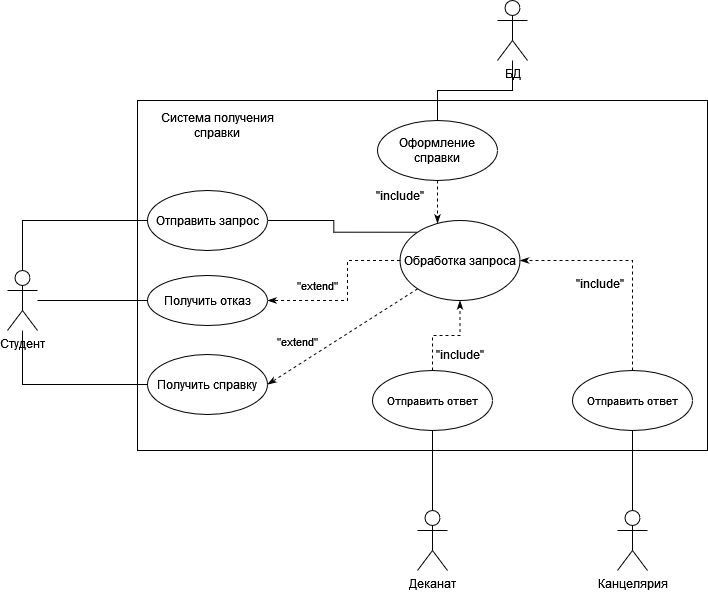

The diagram above was exported from draw.io. Its source (the exported page's mxGraphModel, read from the mxfile embedded in the PNG):
<mxGraphModel dx="868" dy="440" grid="1" gridSize="10" guides="1" tooltips="1" connect="1" arrows="1" fold="1" page="1" pageScale="1" pageWidth="1169" pageHeight="827" math="0" shadow="0">
  <root>
    <mxCell id="0" />
    <mxCell id="1" parent="0" />
    <mxCell id="34-MMoHciH-BDa2tw0w4-1" value="" style="rounded=0;whiteSpace=wrap;html=1;" parent="1" vertex="1">
      <mxGeometry x="250" y="130" width="570" height="350" as="geometry" />
    </mxCell>
    <mxCell id="34-MMoHciH-BDa2tw0w4-40" style="edgeStyle=orthogonalEdgeStyle;rounded=0;orthogonalLoop=1;jettySize=auto;html=1;entryX=0;entryY=0.5;entryDx=0;entryDy=0;fontSize=11;endArrow=none;endFill=0;" parent="1" source="34-MMoHciH-BDa2tw0w4-2" target="34-MMoHciH-BDa2tw0w4-4" edge="1">
      <mxGeometry relative="1" as="geometry">
        <Array as="points">
          <mxPoint x="135" y="250" />
        </Array>
      </mxGeometry>
    </mxCell>
    <mxCell id="34-MMoHciH-BDa2tw0w4-2" value="Студент" style="shape=umlActor;verticalLabelPosition=bottom;verticalAlign=top;html=1;outlineConnect=0;" parent="1" vertex="1">
      <mxGeometry x="120" y="300" width="30" height="60" as="geometry" />
    </mxCell>
    <mxCell id="34-MMoHciH-BDa2tw0w4-3" value="Система получения справки" style="text;html=1;strokeColor=none;fillColor=none;align=center;verticalAlign=middle;whiteSpace=wrap;rounded=0;" parent="1" vertex="1">
      <mxGeometry x="270" y="140" width="120" height="30" as="geometry" />
    </mxCell>
    <mxCell id="34-MMoHciH-BDa2tw0w4-37" style="edgeStyle=orthogonalEdgeStyle;rounded=0;orthogonalLoop=1;jettySize=auto;html=1;entryX=0;entryY=0;entryDx=0;entryDy=0;fontSize=11;endArrow=none;endFill=0;" parent="1" source="34-MMoHciH-BDa2tw0w4-4" target="34-MMoHciH-BDa2tw0w4-11" edge="1">
      <mxGeometry relative="1" as="geometry" />
    </mxCell>
    <mxCell id="34-MMoHciH-BDa2tw0w4-4" value="Отправить запрос" style="ellipse;whiteSpace=wrap;html=1;" parent="1" vertex="1">
      <mxGeometry x="260" y="220" width="120" height="60" as="geometry" />
    </mxCell>
    <mxCell id="34-MMoHciH-BDa2tw0w4-39" style="edgeStyle=orthogonalEdgeStyle;rounded=0;orthogonalLoop=1;jettySize=auto;html=1;fontSize=11;endArrow=none;endFill=0;" parent="1" source="34-MMoHciH-BDa2tw0w4-5" target="34-MMoHciH-BDa2tw0w4-2" edge="1">
      <mxGeometry relative="1" as="geometry" />
    </mxCell>
    <mxCell id="34-MMoHciH-BDa2tw0w4-5" value="Получить справку" style="ellipse;whiteSpace=wrap;html=1;" parent="1" vertex="1">
      <mxGeometry x="260" y="384" width="120" height="60" as="geometry" />
    </mxCell>
    <mxCell id="34-MMoHciH-BDa2tw0w4-6" value="Деканат" style="shape=umlActor;verticalLabelPosition=bottom;verticalAlign=top;html=1;outlineConnect=0;" parent="1" vertex="1">
      <mxGeometry x="530" y="540" width="30" height="60" as="geometry" />
    </mxCell>
    <mxCell id="34-MMoHciH-BDa2tw0w4-13" style="edgeStyle=orthogonalEdgeStyle;rounded=0;orthogonalLoop=1;jettySize=auto;html=1;endArrow=none;endFill=0;" parent="1" source="34-MMoHciH-BDa2tw0w4-7" target="34-MMoHciH-BDa2tw0w4-12" edge="1">
      <mxGeometry relative="1" as="geometry" />
    </mxCell>
    <mxCell id="34-MMoHciH-BDa2tw0w4-7" value="БД" style="shape=umlActor;verticalLabelPosition=bottom;verticalAlign=top;html=1;outlineConnect=0;" parent="1" vertex="1">
      <mxGeometry x="610" y="30" width="30" height="60" as="geometry" />
    </mxCell>
    <mxCell id="34-MMoHciH-BDa2tw0w4-44" style="edgeStyle=orthogonalEdgeStyle;rounded=0;orthogonalLoop=1;jettySize=auto;html=1;fontSize=11;endArrow=none;endFill=0;" parent="1" source="34-MMoHciH-BDa2tw0w4-8" target="34-MMoHciH-BDa2tw0w4-43" edge="1">
      <mxGeometry relative="1" as="geometry">
        <Array as="points">
          <mxPoint x="745" y="530" />
          <mxPoint x="745" y="530" />
        </Array>
      </mxGeometry>
    </mxCell>
    <mxCell id="34-MMoHciH-BDa2tw0w4-8" value="Канцелярия" style="shape=umlActor;verticalLabelPosition=bottom;verticalAlign=top;html=1;outlineConnect=0;" parent="1" vertex="1">
      <mxGeometry x="730" y="540" width="30" height="60" as="geometry" />
    </mxCell>
    <mxCell id="34-MMoHciH-BDa2tw0w4-18" style="edgeStyle=orthogonalEdgeStyle;rounded=0;orthogonalLoop=1;jettySize=auto;html=1;endArrow=none;endFill=0;entryX=0.5;entryY=0;entryDx=0;entryDy=0;entryPerimeter=0;exitX=0.5;exitY=1;exitDx=0;exitDy=0;" parent="1" source="34-MMoHciH-BDa2tw0w4-41" target="34-MMoHciH-BDa2tw0w4-6" edge="1">
      <mxGeometry relative="1" as="geometry" />
    </mxCell>
    <mxCell id="34-MMoHciH-BDa2tw0w4-19" value="" style="edgeStyle=orthogonalEdgeStyle;rounded=0;orthogonalLoop=1;jettySize=auto;html=1;dashed=1;endArrow=classicThin;endFill=1;entryX=1;entryY=0.5;entryDx=0;entryDy=0;entryPerimeter=0;" parent="1" source="34-MMoHciH-BDa2tw0w4-11" target="34-MMoHciH-BDa2tw0w4-16" edge="1">
      <mxGeometry relative="1" as="geometry">
        <Array as="points">
          <mxPoint x="460" y="290" />
          <mxPoint x="460" y="330" />
        </Array>
      </mxGeometry>
    </mxCell>
    <mxCell id="34-MMoHciH-BDa2tw0w4-11" value="Обработка запроса" style="ellipse;whiteSpace=wrap;html=1;" parent="1" vertex="1">
      <mxGeometry x="512.5" y="250" width="120" height="80" as="geometry" />
    </mxCell>
    <mxCell id="34-MMoHciH-BDa2tw0w4-14" style="edgeStyle=orthogonalEdgeStyle;rounded=0;orthogonalLoop=1;jettySize=auto;html=1;dashed=1;endArrow=classicThin;endFill=1;" parent="1" source="34-MMoHciH-BDa2tw0w4-12" target="34-MMoHciH-BDa2tw0w4-11" edge="1">
      <mxGeometry relative="1" as="geometry">
        <Array as="points">
          <mxPoint x="550" y="230" />
          <mxPoint x="550" y="230" />
        </Array>
      </mxGeometry>
    </mxCell>
    <mxCell id="34-MMoHciH-BDa2tw0w4-12" value="Оформление справки" style="ellipse;whiteSpace=wrap;html=1;" parent="1" vertex="1">
      <mxGeometry x="490" y="150" width="120" height="60" as="geometry" />
    </mxCell>
    <mxCell id="34-MMoHciH-BDa2tw0w4-15" value="&quot;include&quot;" style="text;html=1;strokeColor=none;fillColor=none;align=center;verticalAlign=middle;whiteSpace=wrap;rounded=0;" parent="1" vertex="1">
      <mxGeometry x="490" y="220" width="45" height="10" as="geometry" />
    </mxCell>
    <mxCell id="34-MMoHciH-BDa2tw0w4-38" style="edgeStyle=orthogonalEdgeStyle;rounded=0;orthogonalLoop=1;jettySize=auto;html=1;fontSize=11;endArrow=none;endFill=0;" parent="1" source="34-MMoHciH-BDa2tw0w4-16" target="34-MMoHciH-BDa2tw0w4-2" edge="1">
      <mxGeometry relative="1" as="geometry" />
    </mxCell>
    <mxCell id="34-MMoHciH-BDa2tw0w4-16" value="Получить отказ" style="ellipse;whiteSpace=wrap;html=1;" parent="1" vertex="1">
      <mxGeometry x="260" y="305" width="120" height="50" as="geometry" />
    </mxCell>
    <mxCell id="34-MMoHciH-BDa2tw0w4-21" value="" style="endArrow=classicThin;dashed=1;html=1;rounded=0;exitX=0;exitY=1;exitDx=0;exitDy=0;endFill=1;entryX=1;entryY=0.5;entryDx=0;entryDy=0;" parent="1" source="34-MMoHciH-BDa2tw0w4-11" target="34-MMoHciH-BDa2tw0w4-5" edge="1">
      <mxGeometry width="50" height="50" relative="1" as="geometry">
        <mxPoint x="460" y="360" as="sourcePoint" />
        <mxPoint x="500" y="320" as="targetPoint" />
      </mxGeometry>
    </mxCell>
    <mxCell id="34-MMoHciH-BDa2tw0w4-26" value="&quot;extend&quot;" style="text;html=1;strokeColor=none;fillColor=none;align=center;verticalAlign=middle;whiteSpace=wrap;rounded=0;fontSize=11;" parent="1" vertex="1">
      <mxGeometry x="390" y="366" width="40" height="10" as="geometry" />
    </mxCell>
    <mxCell id="34-MMoHciH-BDa2tw0w4-31" value="&quot;extend&quot;" style="text;html=1;strokeColor=none;fillColor=none;align=center;verticalAlign=middle;whiteSpace=wrap;rounded=0;fontSize=11;" parent="1" vertex="1">
      <mxGeometry x="410" y="310" width="40" height="10" as="geometry" />
    </mxCell>
    <mxCell id="34-MMoHciH-BDa2tw0w4-42" style="edgeStyle=orthogonalEdgeStyle;rounded=0;orthogonalLoop=1;jettySize=auto;html=1;fontSize=11;endArrow=classicThin;endFill=1;dashed=1;" parent="1" source="34-MMoHciH-BDa2tw0w4-41" target="34-MMoHciH-BDa2tw0w4-11" edge="1">
      <mxGeometry relative="1" as="geometry" />
    </mxCell>
    <mxCell id="34-MMoHciH-BDa2tw0w4-41" value="Отправить ответ" style="ellipse;whiteSpace=wrap;html=1;fontSize=11;" parent="1" vertex="1">
      <mxGeometry x="485" y="400" width="120" height="60" as="geometry" />
    </mxCell>
    <mxCell id="34-MMoHciH-BDa2tw0w4-46" style="edgeStyle=orthogonalEdgeStyle;rounded=0;orthogonalLoop=1;jettySize=auto;html=1;entryX=1;entryY=0.5;entryDx=0;entryDy=0;fontSize=11;endArrow=classicThin;endFill=1;dashed=1;" parent="1" source="34-MMoHciH-BDa2tw0w4-43" target="34-MMoHciH-BDa2tw0w4-11" edge="1">
      <mxGeometry relative="1" as="geometry">
        <Array as="points">
          <mxPoint x="745" y="290" />
        </Array>
      </mxGeometry>
    </mxCell>
    <mxCell id="34-MMoHciH-BDa2tw0w4-43" value="Отправить ответ" style="ellipse;whiteSpace=wrap;html=1;fontSize=11;" parent="1" vertex="1">
      <mxGeometry x="685" y="400" width="120" height="60" as="geometry" />
    </mxCell>
    <mxCell id="34-MMoHciH-BDa2tw0w4-47" value="&quot;include&quot;" style="text;html=1;strokeColor=none;fillColor=none;align=center;verticalAlign=middle;whiteSpace=wrap;rounded=0;" parent="1" vertex="1">
      <mxGeometry x="550" y="376" width="45" height="16" as="geometry" />
    </mxCell>
    <mxCell id="34-MMoHciH-BDa2tw0w4-48" value="&quot;include&quot;" style="text;html=1;strokeColor=none;fillColor=none;align=center;verticalAlign=middle;whiteSpace=wrap;rounded=0;" parent="1" vertex="1">
      <mxGeometry x="690" y="305" width="45" height="15" as="geometry" />
    </mxCell>
  </root>
</mxGraphModel>